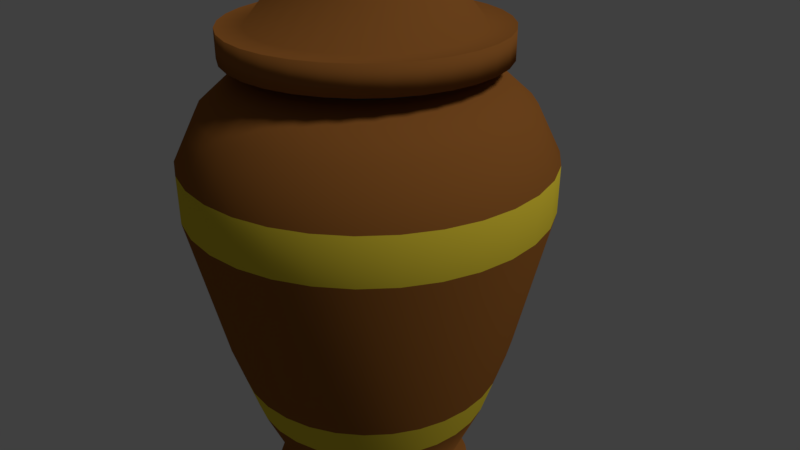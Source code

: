 # Source: urna_03.blend  (saved by Blender 2.79.0; exported with 4.5.12 LTS)
import bpy
from mathutils import Matrix  # noqa: F401  (used for matrix-valued properties, if any)

bpy.ops.wm.read_factory_settings(use_empty=True)
scene = bpy.context.scene
scene.name = 'Scene'

# ---- collections
col_collection_1 = bpy.data.collections.new('Collection 1'); scene.collection.children.link(col_collection_1)

# ---- materials (node trees are filled in below, after node groups)
mat_material_001 = bpy.data.materials.new('Material.001')
mat_material_001.alpha_threshold = 0.0
mat_material_001.use_transparent_shadow = False
mat_material_001.diffuse_color = (0.3108, 0.115, 0.0241, 1.0)
mat_material_001.roughness = 3.14
mat_material_001.specular_intensity = 0.672
mat_material_004 = bpy.data.materials.new('Material.004')
mat_material_004.alpha_threshold = 0.0
mat_material_004.use_transparent_shadow = False
mat_material_004.diffuse_color = (0.8, 0.621, 0.04212, 1.0)
mat_material_004.roughness = 0.5
mat_material_004.specular_intensity = 1.0
mat_material_003 = bpy.data.materials.new('Material.003')
mat_material_003.alpha_threshold = 0.0
mat_material_003.use_transparent_shadow = False
mat_material_003.diffuse_color = (0.1679, 0.1679, 0.1679, 1.0)
mat_material_003.roughness = 0.5
mat_material_003.specular_intensity = 0.05691

# ---- material node trees

# ---- world
world_world = bpy.data.worlds.new('World'); scene.world = world_world
world_world.color = (0.05088, 0.05088, 0.05088)
world_world.use_sun_shadow = False
world_world.sun_shadow_jitter_overblur = 0.0
world_world.cycles.sampling_method = 'MANUAL'

# ---- cameras
cam_camera = bpy.data.cameras.new('Camera')
cam_camera.clip_end = 100.0
cam_camera.lens = 35.0
cam_camera.sensor_width = 32.0
cam_camera.sensor_height = 18.0
cam_camera.ortho_scale = 7.314
cam_camera.dof.focus_distance = 0.0
cam_camera.dof.aperture_fstop = 128.0

# ---- lights
light_lamp = bpy.data.lights.new('Lamp', 'SUN')
light_lamp.transmission_factor = 0.0
light_lamp.cutoff_distance = 30.0
light_lamp.angle = 0.1993
light_lamp.energy = 1.19
light_lamp.shadow_buffer_clip_start = 1.001
light_lamp.shadow_soft_size = 0.1
light_lamp.shadow_cascade_max_distance = 1000.0

# ---- meshes
me_cylinder = bpy.data.meshes.new('Cylinder')
me_cylinder.from_pydata([(4.417e-08, 0.6322, -2.019), (-1.61e-07, 0.7376, 1.087), (0.1233, 0.6201, -2.019), (0.1439, 0.7234, 1.087), (0.2419, 0.5841, -2.019), (0.2823, 0.6814, 1.087), (0.3512, 0.5257, -2.019), (0.4098, 0.6133, 1.087), (0.447, 0.447, -2.019), (0.5215, 0.5215, 1.087), (0.5257, 0.3512, -2.019), (0.6133, 0.4098, 1.087), (0.5841, 0.2419, -2.019), (0.6814, 0.2823, 1.087), (0.6201, 0.1233, -2.019), (0.7234, 0.1439, 1.087), (0.6322, 1.568e-07, -2.019), (0.7376, 7.666e-08, 1.087), (0.6201, -0.1233, -2.019), (0.7234, -0.1439, 1.087), (0.5841, -0.2419, -2.019), (0.6814, -0.2823, 1.087), (0.5257, -0.3512, -2.019), (0.6133, -0.4098, 1.087), (0.447, -0.447, -2.019), (0.5215, -0.5215, 1.087), (0.3512, -0.5257, -2.019), (0.4098, -0.6133, 1.087), (0.2419, -0.5841, -2.019), (0.2823, -0.6814, 1.087), (0.1233, -0.6201, -2.019), (0.1439, -0.7234, 1.087), (-1.618e-07, -0.6322, -2.019), (-2.509e-07, -0.7376, 1.087), (-0.1233, -0.6201, -2.019), (-0.1439, -0.7234, 1.087), (-0.2419, -0.5841, -2.019), (-0.2823, -0.6814, 1.087), (-0.3512, -0.5257, -2.019), (-0.4098, -0.6133, 1.087), (-0.447, -0.447, -2.019), (-0.5215, -0.5215, 1.087), (-0.5257, -0.3512, -2.019), (-0.6133, -0.4098, 1.087), (-0.5841, -0.2419, -2.019), (-0.6814, -0.2823, 1.087), (-0.6201, -0.1233, -2.019), (-0.7234, -0.1439, 1.087), (-0.6322, 7.196e-07, -2.019), (-0.7376, 6.864e-07, 1.087), (-0.6201, 0.1233, -2.019), (-0.7234, 0.1439, 1.087), (-0.5841, 0.2419, -2.019), (-0.6814, 0.2823, 1.087), (-0.5257, 0.3512, -2.019), (-0.6133, 0.4098, 1.087), (-0.447, 0.4471, -2.019), (-0.5215, 0.5215, 1.087), (-0.3512, 0.5257, -2.019), (-0.4098, 0.6133, 1.087), (-0.2419, 0.5841, -2.019), (-0.2823, 0.6814, 1.087), (-0.1233, 0.6201, -2.019), (-0.1439, 0.7234, 1.087), (-5.558e-08, 1.296, 0.1552), (0.2528, 1.271, 0.1552), (0.4959, 1.197, 0.1552), (0.7199, 1.077, 0.1552), (0.9162, 0.9162, 0.1552), (1.077, 0.7199, 0.1552), (1.197, 0.4959, 0.1552), (1.271, 0.2528, 0.1552), (1.296, -5.122e-09, 0.1552), (1.271, -0.2528, 0.1552), (1.197, -0.4959, 0.1552), (1.077, -0.7199, 0.1552), (0.9162, -0.9162, 0.1552), (0.7199, -1.077, 0.1552), (0.4959, -1.197, 0.1552), (0.2528, -1.271, 0.1552), (-4.778e-07, -1.296, 0.1552), (-0.2528, -1.271, 0.1552), (-0.4959, -1.197, 0.1552), (-0.7199, -1.077, 0.1552), (-0.9162, -0.9162, 0.1552), (-1.077, -0.7199, 0.1552), (-1.197, -0.4959, 0.1552), (-1.271, -0.2528, 0.1552), (-1.296, 1.148e-06, 0.1552), (-1.271, 0.2528, 0.1552), (-1.197, 0.4959, 0.1552), (-1.077, 0.7199, 0.1552), (-0.9162, 0.9162, 0.1552), (-0.7199, 1.077, 0.1552), (-0.4959, 1.197, 0.1552), (-0.2528, 1.271, 0.1552), (0.2059, 1.035, -0.9001), (0.4039, 0.9752, -0.9001), (0.5864, 0.8777, -0.9001), (0.7464, 0.7464, -0.9001), (0.8777, 0.5864, -0.9001), (0.9752, 0.4039, -0.9001), (1.035, 0.2059, -0.9001), (1.056, 5.264e-08, -0.9001), (1.035, -0.2059, -0.9001), (0.9752, -0.4039, -0.9001), (0.8777, -0.5864, -0.9001), (0.7464, -0.7464, -0.9001), (0.5864, -0.8777, -0.9001), (0.4039, -0.9752, -0.9001), (0.2059, -1.035, -0.9001), (-3.609e-07, -1.056, -0.9001), (-0.2059, -1.035, -0.9001), (-0.4039, -0.9752, -0.9001), (-0.5864, -0.8777, -0.9001), (-0.7464, -0.7464, -0.9001), (-0.8777, -0.5864, -0.9001), (-0.9752, -0.4039, -0.9001), (-1.035, -0.2059, -0.9001), (-1.056, 9.922e-07, -0.9001), (-1.035, 0.2059, -0.9001), (-0.9752, 0.4039, -0.9001), (-0.8777, 0.5864, -0.9001), (-0.7464, 0.7464, -0.9001), (-0.5864, 0.8777, -0.9001), (-0.4039, 0.9752, -0.9001), (-0.2059, 1.035, -0.9001), (-1.691e-08, 1.056, -0.9001), (-4.712e-08, 1.129, 0.8316), (0.2202, 1.107, 0.8316), (0.432, 1.043, 0.8316), (0.6272, 0.9386, 0.8316), (0.7983, 0.7983, 0.8316), (0.9386, 0.6272, 0.8316), (1.043, 0.432, 0.8316), (1.107, 0.2202, 0.8316), (1.129, 2.523e-08, 0.8316), (1.107, -0.2202, 0.8316), (1.043, -0.432, 0.8316), (0.9386, -0.6272, 0.8316), (0.7983, -0.7983, 0.8316), (0.6272, -0.9386, 0.8316), (0.432, -1.043, 0.8316), (0.2202, -1.107, 0.8316), (-4.15e-07, -1.129, 0.8316), (-0.2202, -1.107, 0.8316), (-0.432, -1.043, 0.8316), (-0.6272, -0.9386, 0.8316), (-0.7983, -0.7983, 0.8316), (-0.9387, -0.6272, 0.8316), (-1.043, -0.432, 0.8316), (-1.107, -0.2202, 0.8316), (-1.129, 1.03e-06, 0.8316), (-1.107, 0.2202, 0.8316), (-1.043, 0.432, 0.8316), (-0.9386, 0.6272, 0.8316), (-0.7983, 0.7983, 0.8316), (-0.6272, 0.9387, 0.8316), (-0.432, 1.043, 0.8316), (-0.2202, 1.107, 0.8316), (0.253, 1.272, 0.4934), (0.4963, 1.198, 0.4934), (0.7205, 1.078, 0.4934), (0.917, 0.917, 0.4934), (1.078, 0.7205, 0.4934), (1.198, 0.4963, 0.4934), (1.272, 0.253, 0.4934), (1.297, -1.081e-08, 0.4934), (1.272, -0.253, 0.4934), (1.198, -0.4963, 0.4934), (1.078, -0.7205, 0.4934), (0.917, -0.917, 0.4934), (0.7205, -1.078, 0.4934), (0.4963, -1.198, 0.4934), (0.253, -1.272, 0.4934), (-4.841e-07, -1.297, 0.4934), (-0.253, -1.272, 0.4934), (-0.4963, -1.198, 0.4934), (-0.7205, -1.078, 0.4934), (-0.917, -0.917, 0.4934), (-1.078, -0.7205, 0.4934), (-1.198, -0.4963, 0.4934), (-1.272, -0.253, 0.4934), (-1.297, 1.144e-06, 0.4934), (-1.272, 0.253, 0.4934), (-1.198, 0.4963, 0.4934), (-1.078, 0.7205, 0.4934), (-0.917, 0.917, 0.4934), (-0.7205, 1.078, 0.4934), (-0.4963, 1.198, 0.4934), (-0.253, 1.272, 0.4934), (-6.148e-08, 1.297, 0.4934), (0.1735, 0.8723, -1.428), (0.3403, 0.8217, -1.428), (0.4941, 0.7395, -1.428), (0.6289, 0.6289, -1.428), (0.7395, 0.4941, -1.428), (0.8217, 0.3403, -1.428), (0.8723, 0.1735, -1.428), (0.8894, 9.337e-08, -1.428), (0.8723, -0.1735, -1.428), (0.8217, -0.3403, -1.428), (0.7395, -0.4941, -1.428), (0.6289, -0.6289, -1.428), (0.4941, -0.7395, -1.428), (0.3403, -0.8217, -1.428), (0.1735, -0.8723, -1.428), (-2.829e-07, -0.8894, -1.428), (-0.1735, -0.8723, -1.428), (-0.3403, -0.8217, -1.428), (-0.4941, -0.7395, -1.428), (-0.6289, -0.6289, -1.428), (-0.7395, -0.4941, -1.428), (-0.8217, -0.3403, -1.428), (-0.8723, -0.1735, -1.428), (-0.8894, 8.85e-07, -1.428), (-0.8723, 0.1735, -1.428), (-0.8217, 0.3403, -1.428), (-0.7395, 0.4941, -1.428), (-0.6289, 0.6289, -1.428), (-0.4941, 0.7395, -1.428), (-0.3403, 0.8217, -1.428), (-0.1735, 0.8723, -1.428), (6.93e-09, 0.8894, -1.428), (0.1647, 0.8279, 1.087), (-2.295e-09, 0.8441, 1.087), (0.323, 0.7798, 1.087), (0.4689, 0.7018, 1.087), (0.5969, 0.5969, 1.087), (0.7018, 0.4689, 1.087), (0.7798, 0.323, 1.087), (0.8279, 0.1647, 1.087), (0.8441, 1.048e-07, 1.087), (0.8279, -0.1647, 1.087), (0.7798, -0.323, 1.087), (0.7018, -0.4689, 1.087), (0.5969, -0.5969, 1.087), (0.4689, -0.7018, 1.087), (0.323, -0.7798, 1.087), (0.1647, -0.8279, 1.087), (-2.773e-07, -0.8441, 1.087), (-0.1647, -0.8279, 1.087), (-0.323, -0.7798, 1.087), (-0.4689, -0.7018, 1.087), (-0.5969, -0.5968, 1.087), (-0.7018, -0.4689, 1.087), (-0.7798, -0.323, 1.087), (-0.8279, -0.1647, 1.087), (-0.8441, 8.561e-07, 1.087), (-0.8279, 0.1647, 1.087), (-0.7798, 0.323, 1.087), (-0.7018, 0.4689, 1.087), (-0.5968, 0.5969, 1.087), (-0.4689, 0.7018, 1.087), (-0.323, 0.7798, 1.087), (-0.1647, 0.8279, 1.087), (0.1439, 0.7234, 1.193), (-1.573e-07, 0.7376, 1.193), (0.2823, 0.6814, 1.193), (0.4098, 0.6133, 1.193), (0.5215, 0.5215, 1.193), (0.6133, 0.4098, 1.193), (0.6814, 0.2823, 1.193), (0.7234, 0.1439, 1.193), (0.7376, 7.666e-08, 1.193), (0.7234, -0.1439, 1.193), (0.6814, -0.2823, 1.193), (0.6133, -0.4098, 1.193), (0.5215, -0.5215, 1.193), (0.4098, -0.6133, 1.193), (0.2823, -0.6814, 1.193), (0.1439, -0.7234, 1.193), (-2.471e-07, -0.7376, 1.193), (-0.1439, -0.7234, 1.193), (-0.2823, -0.6814, 1.193), (-0.4098, -0.6133, 1.193), (-0.5215, -0.5215, 1.193), (-0.6133, -0.4098, 1.193), (-0.6814, -0.2823, 1.193), (-0.7234, -0.1439, 1.193), (-0.7376, 6.864e-07, 1.193), (-0.7234, 0.1439, 1.193), (-0.6814, 0.2823, 1.193), (-0.6133, 0.4098, 1.193), (-0.5215, 0.5215, 1.193), (-0.4098, 0.6133, 1.193), (-0.2823, 0.6814, 1.193), (-0.1439, 0.7234, 1.193), (-0.1877, 0.9438, 1.17), (-0.3683, 0.8891, 1.17), (-0.5346, 0.8001, 1.17), (-0.6805, 0.6805, 1.17), (-0.8001, 0.5346, 1.17), (-0.8891, 0.3683, 1.17), (-0.9438, 0.1877, 1.17), (-0.9623, 8.289e-07, 1.17), (-0.9438, -0.1877, 1.17), (-0.8891, -0.3683, 1.17), (-0.8001, -0.5346, 1.17), (-0.6805, -0.6805, 1.17), (-0.5346, -0.8001, 1.17), (-0.3683, -0.8891, 1.17), (-0.1877, -0.9438, 1.17), (-3.446e-07, -0.9623, 1.17), (0.1877, -0.9438, 1.17), (0.3683, -0.8891, 1.17), (0.5346, -0.8001, 1.17), (0.6805, -0.6805, 1.17), (0.8001, -0.5346, 1.17), (0.8891, -0.3683, 1.17), (0.9438, -0.1877, 1.17), (0.9623, 3.334e-08, 1.17), (0.9438, 0.1877, 1.17), (0.8891, 0.3683, 1.17), (0.8001, 0.5346, 1.17), (0.6805, 0.6805, 1.17), (0.5346, 0.8001, 1.17), (0.3683, 0.8891, 1.17), (-2.273e-07, 0.9623, 1.17), (0.1877, 0.9438, 1.17), (0.1439, 0.7234, 1.193), (-1.573e-07, 0.7376, 1.193), (0.2823, 0.6814, 1.193), (0.4098, 0.6133, 1.193), (0.5215, 0.5215, 1.193), (0.6133, 0.4098, 1.193), (0.6814, 0.2823, 1.193), (0.7234, 0.1439, 1.193), (0.7376, 7.666e-08, 1.193), (0.7234, -0.1439, 1.193), (0.6814, -0.2823, 1.193), (0.6133, -0.4098, 1.193), (0.5215, -0.5215, 1.193), (0.4098, -0.6133, 1.193), (0.2823, -0.6814, 1.193), (0.1439, -0.7234, 1.193), (-2.471e-07, -0.7376, 1.193), (-0.1439, -0.7234, 1.193), (-0.2823, -0.6814, 1.193), (-0.4098, -0.6133, 1.193), (-0.5215, -0.5215, 1.193), (-0.6133, -0.4098, 1.193), (-0.6814, -0.2823, 1.193), (-0.7234, -0.1439, 1.193), (-0.7376, 6.864e-07, 1.193), (-0.7234, 0.1439, 1.193), (-0.6814, 0.2823, 1.193), (-0.6133, 0.4098, 1.193), (-0.5215, 0.5215, 1.193), (-0.4098, 0.6133, 1.193), (-0.2823, 0.6814, 1.193), (-0.1439, 0.7234, 1.193), (0.1877, 0.9438, 1.367), (-2.273e-07, 0.9623, 1.367), (0.3683, 0.8891, 1.367), (0.5346, 0.8001, 1.367), (0.6805, 0.6805, 1.367), (0.8001, 0.5346, 1.367), (0.8891, 0.3683, 1.367), (0.9438, 0.1877, 1.367), (0.9623, 3.334e-08, 1.367), (0.9438, -0.1877, 1.367), (0.8891, -0.3683, 1.367), (0.8001, -0.5346, 1.367), (0.6805, -0.6805, 1.367), (0.5346, -0.8001, 1.367), (0.3683, -0.8891, 1.367), (0.1877, -0.9438, 1.367), (-3.446e-07, -0.9623, 1.367), (-0.1877, -0.9438, 1.367), (-0.3683, -0.8891, 1.367), (-0.5346, -0.8001, 1.367), (-0.6805, -0.6805, 1.367), (-0.8001, -0.5346, 1.367), (-0.8891, -0.3683, 1.367), (-0.9438, -0.1877, 1.367), (-0.9623, 8.289e-07, 1.367), (-0.9438, 0.1877, 1.367), (-0.8891, 0.3683, 1.367), (-0.8001, 0.5346, 1.367), (-0.6805, 0.6805, 1.367), (-0.5346, 0.8001, 1.367), (-0.3683, 0.8891, 1.367), (-0.1877, 0.9438, 1.367), (0.1531, 0.7694, 1.367), (-3.019e-07, 0.7845, 1.367), (0.3002, 0.7248, 1.367), (0.4359, 0.6523, 1.367), (0.5547, 0.5547, 1.367), (0.6523, 0.4359, 1.367), (0.7248, 0.3002, 1.367), (0.7694, 0.1531, 1.367), (0.7845, 5.663e-08, 1.367), (0.7694, -0.1531, 1.367), (0.7248, -0.3002, 1.367), (0.6523, -0.4359, 1.367), (0.5547, -0.5547, 1.367), (0.4359, -0.6523, 1.367), (0.3002, -0.7248, 1.367), (0.1531, -0.7694, 1.367), (-3.099e-07, -0.7845, 1.367), (-0.1531, -0.7694, 1.367), (-0.3002, -0.7248, 1.367), (-0.4359, -0.6523, 1.367), (-0.5547, -0.5547, 1.367), (-0.6523, -0.4359, 1.367), (-0.7248, -0.3002, 1.367), (-0.7694, -0.1531, 1.367), (-0.7845, 6.053e-07, 1.367), (-0.7694, 0.1531, 1.367), (-0.7248, 0.3002, 1.367), (-0.6523, 0.4359, 1.367), (-0.5547, 0.5547, 1.367), (-0.4359, 0.6523, 1.367), (-0.3002, 0.7248, 1.367), (-0.153, 0.7694, 1.367), (0.1877, 0.9438, 1.367), (-2.273e-07, 0.9623, 1.367), (0.3683, 0.8891, 1.367), (0.5346, 0.8001, 1.367), (0.6805, 0.6805, 1.367), (0.8001, 0.5346, 1.367), (0.8891, 0.3683, 1.367), (0.9438, 0.1877, 1.367), (0.9623, 3.334e-08, 1.367), (0.9438, -0.1877, 1.367), (0.8891, -0.3683, 1.367), (0.8001, -0.5346, 1.367), (0.6805, -0.6805, 1.367), (0.5346, -0.8001, 1.367), (0.3683, -0.8891, 1.367), (0.1877, -0.9438, 1.367), (-3.446e-07, -0.9623, 1.367), (-0.1877, -0.9438, 1.367), (-0.3683, -0.8891, 1.367), (-0.5346, -0.8001, 1.367), (-0.6805, -0.6805, 1.367), (-0.8001, -0.5346, 1.367), (-0.8891, -0.3683, 1.367), (-0.9438, -0.1877, 1.367), (-0.9623, 8.289e-07, 1.367), (-0.9438, 0.1877, 1.367), (-0.8891, 0.3683, 1.367), (-0.8001, 0.5346, 1.367), (-0.6805, 0.6805, 1.367), (-0.5346, 0.8001, 1.367), (-0.3683, 0.8891, 1.367), (-0.1877, 0.9438, 1.367), (0.113, 0.5679, 1.617), (-1.892e-07, 0.579, 1.617), (0.2216, 0.5349, 1.617), (0.3217, 0.4814, 1.617), (0.4094, 0.4094, 1.617), (0.4814, 0.3217, 1.617), (0.5349, 0.2216, 1.617), (0.5679, 0.113, 1.617), (0.579, 9.191e-08, 1.617), (0.5679, -0.113, 1.617), (0.5349, -0.2216, 1.617), (0.4814, -0.3217, 1.617), (0.4094, -0.4094, 1.617), (0.3217, -0.4814, 1.617), (0.2216, -0.5349, 1.617), (0.113, -0.5679, 1.617), (-1.952e-07, -0.579, 1.617), (-0.113, -0.5679, 1.617), (-0.2216, -0.5349, 1.617), (-0.3217, -0.4814, 1.617), (-0.4094, -0.4094, 1.617), (-0.4814, -0.3217, 1.617), (-0.5349, -0.2216, 1.617), (-0.5679, -0.113, 1.617), (-0.579, 4.968e-07, 1.617), (-0.5679, 0.113, 1.617), (-0.5349, 0.2216, 1.617), (-0.4814, 0.3217, 1.617), (-0.4094, 0.4094, 1.617), (-0.3217, 0.4814, 1.617), (-0.2216, 0.5349, 1.617), (-0.113, 0.5679, 1.617), (0.05916, 0.2974, 1.711), (0.1022, 0.5137, 1.65), (-1.581e-07, 0.5238, 1.65), (-3.548e-07, 0.3032, 1.711), (0.116, 0.2802, 1.711), (0.2005, 0.4839, 1.65), (0.1685, 0.2521, 1.711), (0.291, 0.4355, 1.65), (0.2144, 0.2144, 1.711), (0.3704, 0.3704, 1.65), (0.2521, 0.1685, 1.711), (0.4355, 0.291, 1.65), (0.2802, 0.116, 1.711), (0.4839, 0.2005, 1.65), (0.2974, 0.05916, 1.711), (0.5137, 0.1022, 1.65), (0.3032, 1.034e-07, 1.711), (0.5238, 1.011e-07, 1.65), (0.2974, -0.05916, 1.711), (0.5137, -0.1022, 1.65), (0.2802, -0.116, 1.711), (0.4839, -0.2005, 1.65), (0.2521, -0.1685, 1.711), (0.4355, -0.291, 1.65), (0.2144, -0.2144, 1.711), (0.3704, -0.3704, 1.65), (0.1685, -0.2521, 1.711), (0.291, -0.4355, 1.65), (0.116, -0.2802, 1.711), (0.2005, -0.4839, 1.65), (0.05916, -0.2974, 1.711), (0.1022, -0.5137, 1.65), (-2.328e-07, -0.3032, 1.711), (-1.635e-07, -0.5238, 1.65), (-0.05916, -0.2974, 1.711), (-0.1022, -0.5137, 1.65), (-0.116, -0.2802, 1.711), (-0.2005, -0.4839, 1.65), (-0.1685, -0.2521, 1.711), (-0.291, -0.4355, 1.65), (-0.2144, -0.2144, 1.711), (-0.3704, -0.3704, 1.65), (-0.2521, -0.1685, 1.711), (-0.4355, -0.291, 1.65), (-0.2802, -0.116, 1.711), (-0.4839, -0.2005, 1.65), (-0.2974, -0.05916, 1.711), (-0.5137, -0.1022, 1.65), (-0.3032, 2.813e-07, 1.711), (-0.5238, 4.674e-07, 1.65), (-0.2974, 0.05916, 1.711), (-0.5137, 0.1022, 1.65), (-0.2802, 0.116, 1.711), (-0.4839, 0.2005, 1.65), (-0.2521, 0.1685, 1.711), (-0.4355, 0.291, 1.65), (-0.2144, 0.2144, 1.711), (-0.3704, 0.3704, 1.65), (-0.1685, 0.2521, 1.711), (-0.291, 0.4355, 1.65), (-0.116, 0.2802, 1.711), (-0.2004, 0.4839, 1.65), (-0.05916, 0.2974, 1.711), (-0.1022, 0.5137, 1.65), (-0.1493, 0.7505, -2.181), (-0.2928, 0.707, -2.181), (-0.4251, 0.6363, -2.181), (-0.5411, 0.5411, -2.181), (-0.6363, 0.4251, -2.181), (-0.707, 0.2928, -2.181), (-0.7505, 0.1493, -2.181), (-0.7652, 8.071e-07, -2.181), (-0.7505, -0.1493, -2.181), (-0.707, -0.2928, -2.181), (-0.6363, -0.4251, -2.181), (-0.5411, -0.5411, -2.181), (-0.4251, -0.6363, -2.181), (-0.2928, -0.707, -2.181), (-0.1493, -0.7505, -2.181), (-1.962e-07, -0.7652, -2.181), (0.1493, -0.7505, -2.181), (0.2928, -0.707, -2.181), (0.4251, -0.6363, -2.181), (0.5411, -0.5411, -2.181), (0.6363, -0.4251, -2.181), (0.707, -0.2928, -2.181), (0.7505, -0.1493, -2.181), (0.7652, 1.26e-07, -2.181), (0.7505, 0.1493, -2.181), (0.707, 0.2928, -2.181), (0.6363, 0.4251, -2.181), (0.5411, 0.5411, -2.181), (0.4251, 0.6363, -2.181), (0.2928, 0.707, -2.181), (0.1493, 0.7505, -2.181), (5.319e-08, 0.7652, -2.181), (-0.1493, 0.7505, -2.334), (5.319e-08, 0.7652, -2.334), (-0.2928, 0.707, -2.334), (-0.4251, 0.6363, -2.334), (-0.5411, 0.5411, -2.334), (-0.6363, 0.4251, -2.334), (-0.707, 0.2928, -2.334), (-0.7505, 0.1493, -2.334), (-0.7652, 8.071e-07, -2.334), (-0.7505, -0.1493, -2.334), (-0.707, -0.2928, -2.334), (-0.6363, -0.4251, -2.334), (-0.5411, -0.5411, -2.334), (-0.4251, -0.6363, -2.334), (-0.2928, -0.707, -2.334), (-0.1493, -0.7505, -2.334), (-1.962e-07, -0.7652, -2.334), (0.1493, -0.7505, -2.334), (0.2928, -0.707, -2.334), (0.4251, -0.6363, -2.334), (0.5411, -0.5411, -2.334), (0.6363, -0.4251, -2.334), (0.707, -0.2928, -2.334), (0.7505, -0.1493, -2.334), (0.7652, 1.26e-07, -2.334), (0.7505, 0.1493, -2.334), (0.707, 0.2928, -2.334), (0.6363, 0.4251, -2.334), (0.5411, 0.5411, -2.334), (0.4251, 0.6363, -2.334), (0.2928, 0.707, -2.334), (0.1493, 0.7505, -2.334), (-0.1377, 0.6923, -2.442), (9.122e-08, 0.7059, -2.442), (-0.2701, 0.6522, -2.442), (-0.3922, 0.5869, -2.442), (-0.4991, 0.4991, -2.442), (-0.5869, 0.3922, -2.442), (-0.6522, 0.2701, -2.442), (-0.6923, 0.1377, -2.442), (-0.7059, 7.688e-07, -2.442), (-0.6923, -0.1377, -2.442), (-0.6522, -0.2701, -2.442), (-0.5869, -0.3922, -2.442), (-0.4991, -0.4991, -2.442), (-0.3922, -0.5869, -2.442), (-0.2701, -0.6522, -2.442), (-0.1377, -0.6923, -2.442), (-1.388e-07, -0.7059, -2.442), (0.1377, -0.6923, -2.442), (0.2701, -0.6522, -2.442), (0.3922, -0.5869, -2.442), (0.4991, -0.4991, -2.442), (0.5869, -0.3922, -2.442), (0.6522, -0.2701, -2.442), (0.6923, -0.1377, -2.442), (0.7059, 1.405e-07, -2.442), (0.6923, 0.1377, -2.442), (0.6522, 0.2701, -2.442), (0.5869, 0.3922, -2.442), (0.4991, 0.4991, -2.442), (0.3922, 0.5869, -2.442), (0.2701, 0.6522, -2.442), (0.1377, 0.6923, -2.442), (-4.991e-09, 0.9725, -1.164), (0.1897, 0.9538, -1.164), (0.3721, 0.8984, -1.164), (0.5403, 0.8086, -1.164), (0.6876, 0.6876, -1.164), (0.8086, 0.5403, -1.164), (0.8984, 0.3721, -1.164), (0.9538, 0.1897, -1.164), (0.9725, 7.3e-08, -1.164), (0.9538, -0.1897, -1.164), (0.8984, -0.3721, -1.164), (0.8086, -0.5403, -1.164), (0.6876, -0.6876, -1.164), (0.5403, -0.8086, -1.164), (0.3721, -0.8984, -1.164), (0.1897, -0.9538, -1.164), (-3.219e-07, -0.9725, -1.164), (-0.1897, -0.9538, -1.164), (-0.3721, -0.8984, -1.164), (-0.5403, -0.8086, -1.164), (-0.6876, -0.6876, -1.164), (-0.8086, -0.5403, -1.164), (-0.8984, -0.3721, -1.164), (-0.9538, -0.1897, -1.164), (-0.9725, 9.386e-07, -1.164), (-0.9538, 0.1897, -1.164), (-0.8984, 0.3721, -1.164), (-0.8086, 0.5403, -1.164), (-0.6876, 0.6876, -1.164), (-0.5403, 0.8086, -1.164), (-0.3721, 0.8984, -1.164), (-0.1897, 0.9538, -1.164)], [], [(128, 225, 224, 129), (129, 224, 226, 130), (130, 226, 227, 131), (131, 227, 228, 132), (132, 228, 229, 133), (133, 229, 230, 134), (134, 230, 231, 135), (135, 231, 232, 136), (136, 232, 233, 137), (137, 233, 234, 138), (138, 234, 235, 139), (139, 235, 236, 140), (140, 236, 237, 141), (141, 237, 238, 142), (142, 238, 239, 143), (143, 239, 240, 144), (144, 240, 241, 145), (145, 241, 242, 146), (146, 242, 243, 147), (147, 243, 244, 148), (148, 244, 245, 149), (149, 245, 246, 150), (150, 246, 247, 151), (151, 247, 248, 152), (152, 248, 249, 153), (153, 249, 250, 154), (154, 250, 251, 155), (155, 251, 252, 156), (156, 252, 253, 157), (157, 253, 254, 158), (33, 31, 271, 272), (158, 254, 255, 159), (159, 255, 225, 128), (126, 95, 64, 127), (125, 94, 95, 126), (124, 93, 94, 125), (123, 92, 93, 124), (122, 91, 92, 123), (121, 90, 91, 122), (120, 89, 90, 121), (119, 88, 89, 120), (118, 87, 88, 119), (117, 86, 87, 118), (116, 85, 86, 117), (115, 84, 85, 116), (114, 83, 84, 115), (113, 82, 83, 114), (112, 81, 82, 113), (111, 80, 81, 112), (110, 79, 80, 111), (109, 78, 79, 110), (108, 77, 78, 109), (107, 76, 77, 108), (106, 75, 76, 107), (105, 74, 75, 106), (104, 73, 74, 105), (103, 72, 73, 104), (102, 71, 72, 103), (101, 70, 71, 102), (100, 69, 70, 101), (99, 68, 69, 100), (98, 67, 68, 99), (97, 66, 67, 98), (96, 65, 66, 97), (127, 64, 65, 96), (640, 127, 96, 641), (641, 96, 97, 642), (642, 97, 98, 643), (643, 98, 99, 644), (644, 99, 100, 645), (645, 100, 101, 646), (646, 101, 102, 647), (647, 102, 103, 648), (648, 103, 104, 649), (649, 104, 105, 650), (650, 105, 106, 651), (651, 106, 107, 652), (652, 107, 108, 653), (653, 108, 109, 654), (654, 109, 110, 655), (655, 110, 111, 656), (656, 111, 112, 657), (657, 112, 113, 658), (658, 113, 114, 659), (659, 114, 115, 660), (660, 115, 116, 661), (661, 116, 117, 662), (662, 117, 118, 663), (663, 118, 119, 664), (664, 119, 120, 665), (665, 120, 121, 666), (666, 121, 122, 667), (667, 122, 123, 668), (668, 123, 124, 669), (669, 124, 125, 670), (670, 125, 126, 671), (671, 126, 127, 640), (190, 159, 128, 191), (189, 158, 159, 190), (188, 157, 158, 189), (187, 156, 157, 188), (186, 155, 156, 187), (185, 154, 155, 186), (184, 153, 154, 185), (183, 152, 153, 184), (182, 151, 152, 183), (181, 150, 151, 182), (180, 149, 150, 181), (179, 148, 149, 180), (178, 147, 148, 179), (177, 146, 147, 178), (176, 145, 146, 177), (175, 144, 145, 176), (174, 143, 144, 175), (173, 142, 143, 174), (172, 141, 142, 173), (171, 140, 141, 172), (170, 139, 140, 171), (169, 138, 139, 170), (168, 137, 138, 169), (167, 136, 137, 168), (166, 135, 136, 167), (165, 134, 135, 166), (164, 133, 134, 165), (163, 132, 133, 164), (162, 131, 132, 163), (161, 130, 131, 162), (160, 129, 130, 161), (191, 128, 129, 160), (64, 191, 160, 65), (65, 160, 161, 66), (66, 161, 162, 67), (67, 162, 163, 68), (68, 163, 164, 69), (69, 164, 165, 70), (70, 165, 166, 71), (71, 166, 167, 72), (72, 167, 168, 73), (73, 168, 169, 74), (74, 169, 170, 75), (75, 170, 171, 76), (76, 171, 172, 77), (77, 172, 173, 78), (78, 173, 174, 79), (79, 174, 175, 80), (80, 175, 176, 81), (81, 176, 177, 82), (82, 177, 178, 83), (83, 178, 179, 84), (84, 179, 180, 85), (85, 180, 181, 86), (86, 181, 182, 87), (87, 182, 183, 88), (88, 183, 184, 89), (89, 184, 185, 90), (90, 185, 186, 91), (91, 186, 187, 92), (92, 187, 188, 93), (93, 188, 189, 94), (94, 189, 190, 95), (95, 190, 191, 64), (62, 222, 223, 0), (60, 221, 222, 62), (58, 220, 221, 60), (56, 219, 220, 58), (54, 218, 219, 56), (52, 217, 218, 54), (50, 216, 217, 52), (48, 215, 216, 50), (46, 214, 215, 48), (44, 213, 214, 46), (42, 212, 213, 44), (40, 211, 212, 42), (38, 210, 211, 40), (36, 209, 210, 38), (34, 208, 209, 36), (32, 207, 208, 34), (30, 206, 207, 32), (28, 205, 206, 30), (26, 204, 205, 28), (24, 203, 204, 26), (22, 202, 203, 24), (20, 201, 202, 22), (18, 200, 201, 20), (16, 199, 200, 18), (14, 198, 199, 16), (12, 197, 198, 14), (10, 196, 197, 12), (8, 195, 196, 10), (6, 194, 195, 8), (4, 193, 194, 6), (2, 192, 193, 4), (0, 223, 192, 2), (1, 3, 224, 225), (3, 5, 226, 224), (5, 7, 227, 226), (7, 9, 228, 227), (9, 11, 229, 228), (11, 13, 230, 229), (13, 15, 231, 230), (15, 17, 232, 231), (17, 19, 233, 232), (19, 21, 234, 233), (21, 23, 235, 234), (23, 25, 236, 235), (25, 27, 237, 236), (27, 29, 238, 237), (29, 31, 239, 238), (31, 33, 240, 239), (33, 35, 241, 240), (35, 37, 242, 241), (37, 39, 243, 242), (39, 41, 244, 243), (41, 43, 245, 244), (43, 45, 246, 245), (45, 47, 247, 246), (47, 49, 248, 247), (49, 51, 249, 248), (51, 53, 250, 249), (53, 55, 251, 250), (55, 57, 252, 251), (57, 59, 253, 252), (59, 61, 254, 253), (61, 63, 255, 254), (63, 1, 225, 255), (300, 301, 370, 371), (7, 5, 258, 259), (61, 59, 285, 286), (35, 33, 272, 273), (9, 7, 259, 260), (63, 61, 286, 287), (37, 35, 273, 274), (11, 9, 260, 261), (1, 63, 287, 257), (39, 37, 274, 275), (13, 11, 261, 262), (41, 39, 275, 276), (15, 13, 262, 263), (43, 41, 276, 277), (17, 15, 263, 264), (45, 43, 277, 278), (19, 17, 264, 265), (47, 45, 278, 279), (21, 19, 265, 266), (49, 47, 279, 280), (23, 21, 266, 267), (51, 49, 280, 281), (25, 23, 267, 268), (53, 51, 281, 282), (27, 25, 268, 269), (55, 53, 282, 283), (29, 27, 269, 270), (3, 1, 257, 256), (57, 55, 283, 284), (31, 29, 270, 271), (5, 3, 256, 258), (59, 57, 284, 285), (257, 287, 351, 321), (261, 260, 324, 325), (274, 273, 337, 338), (287, 286, 350, 351), (260, 259, 323, 324), (273, 272, 336, 337), (286, 285, 349, 350), (259, 258, 322, 323), (272, 271, 335, 336), (285, 284, 348, 349), (258, 256, 320, 322), (271, 270, 334, 335), (284, 283, 347, 348), (256, 257, 321, 320), (270, 269, 333, 334), (283, 282, 346, 347), (269, 268, 332, 333), (282, 281, 345, 346), (268, 267, 331, 332), (281, 280, 344, 345), (267, 266, 330, 331), (280, 279, 343, 344), (266, 265, 329, 330), (279, 278, 342, 343), (265, 264, 328, 329), (278, 277, 341, 342), (264, 263, 327, 328), (277, 276, 340, 341), (263, 262, 326, 327), (276, 275, 339, 340), (262, 261, 325, 326), (275, 274, 338, 339), (331, 330, 309, 308), (344, 343, 296, 295), (330, 329, 310, 309), (343, 342, 297, 296), (329, 328, 311, 310), (342, 341, 298, 297), (328, 327, 312, 311), (341, 340, 299, 298), (327, 326, 313, 312), (340, 339, 300, 299), (326, 325, 314, 313), (339, 338, 301, 300), (321, 351, 288, 318), (325, 324, 315, 314), (338, 337, 302, 301), (351, 350, 289, 288), (324, 323, 316, 315), (337, 336, 303, 302), (350, 349, 290, 289), (323, 322, 317, 316), (336, 335, 304, 303), (349, 348, 291, 290), (322, 320, 319, 317), (335, 334, 305, 304), (348, 347, 292, 291), (320, 321, 318, 319), (334, 333, 306, 305), (347, 346, 293, 292), (333, 332, 307, 306), (346, 345, 294, 293), (332, 331, 308, 307), (345, 344, 295, 294), (380, 379, 443, 444), (313, 314, 357, 358), (299, 300, 371, 372), (312, 313, 358, 359), (298, 299, 372, 373), (311, 312, 359, 360), (297, 298, 373, 374), (310, 311, 360, 361), (296, 297, 374, 375), (309, 310, 361, 362), (295, 296, 375, 376), (308, 309, 362, 363), (294, 295, 376, 377), (307, 308, 363, 364), (293, 294, 377, 378), (306, 307, 364, 365), (292, 293, 378, 379), (305, 306, 365, 366), (319, 318, 353, 352), (291, 292, 379, 380), (304, 305, 366, 367), (317, 319, 352, 354), (290, 291, 380, 381), (303, 304, 367, 368), (316, 317, 354, 355), (289, 290, 381, 382), (302, 303, 368, 369), (315, 316, 355, 356), (288, 289, 382, 383), (301, 302, 369, 370), (314, 315, 356, 357), (318, 288, 383, 353), (405, 404, 468, 469), (367, 366, 430, 431), (354, 352, 416, 418), (381, 380, 444, 445), (368, 367, 431, 432), (355, 354, 418, 419), (382, 381, 445, 446), (369, 368, 432, 433), (356, 355, 419, 420), (383, 382, 446, 447), (370, 369, 433, 434), (357, 356, 420, 421), (353, 383, 447, 417), (371, 370, 434, 435), (358, 357, 421, 422), (372, 371, 435, 436), (359, 358, 422, 423), (373, 372, 436, 437), (360, 359, 423, 424), (374, 373, 437, 438), (361, 360, 424, 425), (375, 374, 438, 439), (362, 361, 425, 426), (376, 375, 439, 440), (363, 362, 426, 427), (377, 376, 440, 441), (364, 363, 427, 428), (378, 377, 441, 442), (365, 364, 428, 429), (379, 378, 442, 443), (366, 365, 429, 430), (352, 353, 417, 416), (385, 384, 416, 417), (384, 386, 418, 416), (386, 387, 419, 418), (387, 388, 420, 419), (388, 389, 421, 420), (389, 390, 422, 421), (390, 391, 423, 422), (391, 392, 424, 423), (392, 393, 425, 424), (393, 394, 426, 425), (394, 395, 427, 426), (395, 396, 428, 427), (396, 397, 429, 428), (397, 398, 430, 429), (398, 399, 431, 430), (399, 400, 432, 431), (400, 401, 433, 432), (401, 402, 434, 433), (402, 403, 435, 434), (403, 404, 436, 435), (404, 405, 437, 436), (405, 406, 438, 437), (406, 407, 439, 438), (407, 408, 440, 439), (408, 409, 441, 440), (409, 410, 442, 441), (410, 411, 443, 442), (411, 412, 444, 443), (412, 413, 445, 444), (413, 414, 446, 445), (414, 415, 447, 446), (415, 385, 417, 447), (473, 472, 529, 531), (392, 391, 455, 456), (406, 405, 469, 470), (393, 392, 456, 457), (407, 406, 470, 471), (394, 393, 457, 458), (408, 407, 471, 472), (395, 394, 458, 459), (409, 408, 472, 473), (396, 395, 459, 460), (410, 409, 473, 474), (397, 396, 460, 461), (411, 410, 474, 475), (398, 397, 461, 462), (384, 385, 449, 448), (412, 411, 475, 476), (399, 398, 462, 463), (386, 384, 448, 450), (413, 412, 476, 477), (400, 399, 463, 464), (387, 386, 450, 451), (414, 413, 477, 478), (401, 400, 464, 465), (388, 387, 451, 452), (415, 414, 478, 479), (402, 401, 465, 466), (389, 388, 452, 453), (385, 415, 479, 449), (403, 402, 466, 467), (390, 389, 453, 454), (404, 403, 467, 468), (391, 390, 454, 455), (450, 448, 481, 485), (460, 459, 503, 505), (474, 473, 531, 533), (461, 460, 505, 507), (475, 474, 533, 535), (462, 461, 507, 509), (476, 475, 535, 537), (463, 462, 509, 511), (480, 483, 542, 540, 538, 536, 534, 532, 530, 528, 526, 524, 522, 520, 518, 516, 514, 512, 510, 508, 506, 504, 502, 500, 498, 496, 494, 492, 490, 488, 486, 484), (477, 476, 537, 539), (464, 463, 511, 513), (449, 479, 543, 482), (478, 477, 539, 541), (465, 464, 513, 515), (452, 451, 487, 489), (479, 478, 541, 543), (466, 465, 515, 517), (453, 452, 489, 491), (467, 466, 517, 519), (454, 453, 491, 493), (451, 450, 485, 487), (468, 467, 519, 521), (455, 454, 493, 495), (469, 468, 521, 523), (456, 455, 495, 497), (470, 469, 523, 525), (457, 456, 497, 499), (471, 470, 525, 527), (458, 457, 499, 501), (472, 471, 527, 529), (459, 458, 501, 503), (481, 482, 483, 480), (485, 481, 480, 484), (487, 485, 484, 486), (489, 487, 486, 488), (491, 489, 488, 490), (493, 491, 490, 492), (495, 493, 492, 494), (497, 495, 494, 496), (499, 497, 496, 498), (501, 499, 498, 500), (503, 501, 500, 502), (505, 503, 502, 504), (507, 505, 504, 506), (509, 507, 506, 508), (511, 509, 508, 510), (513, 511, 510, 512), (515, 513, 512, 514), (517, 515, 514, 516), (519, 517, 516, 518), (521, 519, 518, 520), (523, 521, 520, 522), (525, 523, 522, 524), (527, 525, 524, 526), (529, 527, 526, 528), (531, 529, 528, 530), (533, 531, 530, 532), (535, 533, 532, 534), (537, 535, 534, 536), (539, 537, 536, 538), (541, 539, 538, 540), (543, 541, 540, 542), (482, 543, 542, 483), (448, 449, 482, 481), (42, 44, 553, 554), (54, 56, 547, 548), (4, 6, 572, 573), (36, 38, 556, 557), (18, 20, 565, 566), (62, 0, 575, 544), (0, 2, 574, 575), (44, 46, 552, 553), (26, 28, 561, 562), (8, 10, 570, 571), (16, 18, 566, 567), (60, 62, 544, 545), (34, 36, 557, 558), (52, 54, 548, 549), (6, 8, 571, 572), (50, 52, 549, 550), (32, 34, 558, 559), (14, 16, 567, 568), (22, 24, 563, 564), (558, 557, 590, 591), (58, 60, 545, 546), (40, 42, 554, 555), (12, 14, 568, 569), (24, 26, 562, 563), (20, 22, 564, 565), (56, 58, 546, 547), (48, 50, 550, 551), (38, 40, 555, 556), (30, 32, 559, 560), (2, 4, 573, 574), (46, 48, 551, 552), (28, 30, 560, 561), (10, 12, 569, 570), (603, 602, 634, 635), (545, 544, 576, 578), (572, 571, 604, 605), (559, 558, 591, 592), (546, 545, 578, 579), (573, 572, 605, 606), (560, 559, 592, 593), (547, 546, 579, 580), (574, 573, 606, 607), (561, 560, 593, 594), (548, 547, 580, 581), (575, 574, 607, 577), (562, 561, 594, 595), (549, 548, 581, 582), (563, 562, 595, 596), (550, 549, 582, 583), (564, 563, 596, 597), (551, 550, 583, 584), (565, 564, 597, 598), (552, 551, 584, 585), (566, 565, 598, 599), (553, 552, 585, 586), (567, 566, 599, 600), (554, 553, 586, 587), (568, 567, 600, 601), (555, 554, 587, 588), (569, 568, 601, 602), (556, 555, 588, 589), (570, 569, 602, 603), (557, 556, 589, 590), (544, 575, 577, 576), (571, 570, 603, 604), (608, 609, 639, 638, 637, 636, 635, 634, 633, 632, 631, 630, 629, 628, 627, 626, 625, 624, 623, 622, 621, 620, 619, 618, 617, 616, 615, 614, 613, 612, 611, 610), (590, 589, 621, 622), (576, 577, 609, 608), (604, 603, 635, 636), (591, 590, 622, 623), (578, 576, 608, 610), (605, 604, 636, 637), (592, 591, 623, 624), (579, 578, 610, 611), (606, 605, 637, 638), (593, 592, 624, 625), (580, 579, 611, 612), (607, 606, 638, 639), (594, 593, 625, 626), (581, 580, 612, 613), (577, 607, 639, 609), (595, 594, 626, 627), (582, 581, 613, 614), (596, 595, 627, 628), (583, 582, 614, 615), (597, 596, 628, 629), (584, 583, 615, 616), (598, 597, 629, 630), (585, 584, 616, 617), (599, 598, 630, 631), (586, 585, 617, 618), (600, 599, 631, 632), (587, 586, 618, 619), (601, 600, 632, 633), (588, 587, 619, 620), (602, 601, 633, 634), (589, 588, 620, 621), (222, 671, 640, 223), (221, 670, 671, 222), (220, 669, 670, 221), (219, 668, 669, 220), (218, 667, 668, 219), (217, 666, 667, 218), (216, 665, 666, 217), (215, 664, 665, 216), (214, 663, 664, 215), (213, 662, 663, 214), (212, 661, 662, 213), (211, 660, 661, 212), (210, 659, 660, 211), (209, 658, 659, 210), (208, 657, 658, 209), (207, 656, 657, 208), (206, 655, 656, 207), (205, 654, 655, 206), (204, 653, 654, 205), (203, 652, 653, 204), (202, 651, 652, 203), (201, 650, 651, 202), (200, 649, 650, 201), (199, 648, 649, 200), (198, 647, 648, 199), (197, 646, 647, 198), (196, 645, 646, 197), (195, 644, 645, 196), (194, 643, 644, 195), (193, 642, 643, 194), (192, 641, 642, 193), (223, 640, 641, 192)])
me_cylinder.polygons.foreach_set('use_smooth', [True] * 642)
me_cylinder.polygons.foreach_set('material_index', [0, 0, 0, 0, 0, 0, 0, 0, 0, 0, 0, 0, 0, 0, 0, 0, 0, 0, 0, 0, 0, 0, 0, 0, 0, 0, 0, 0, 0, 0, 2, 0, 0, 0, 0, 0, 0, 0, 0, 0, 0, 0, 0, 0, 0, 0, 0, 0, 0, 0, 0, 0, 0, 0, 0, 0, 0, 0, 0, 0, 0, 0, 0, 0, 0, 0, 0, 0, 0, 0, 0, 0, 0, 0, 0, 0, 0, 0, 0, 0, 0, 0, 0, 0, 0, 0, 0, 0, 0, 0, 0, 0, 0, 0, 0, 0, 0, 0, 0, 0, 0, 0, 0, 0, 0, 0, 0, 0, 0, 0, 0, 0, 0, 0, 0, 0, 0, 0, 0, 0, 0, 0, 0, 0, 0, 0, 0, 0, 0, 1, 1, 1, 1, 1, 1, 1, 1, 1, 1, 1, 1, 1, 1, 1, 1, 1, 1, 1, 1, 1, 1, 1, 1, 1, 1, 1, 1, 1, 1, 1, 1, 0, 0, 0, 0, 0, 0, 0, 0, 0, 0, 0, 0, 0, 0, 0, 0, 0, 0, 0, 0, 0, 0, 0, 0, 0, 0, 0, 0, 0, 0, 0, 0, 0, 0, 0, 0, 0, 0, 0, 0, 0, 0, 0, 0, 0, 0, 0, 0, 0, 0, 0, 0, 0, 0, 0, 0, 0, 0, 0, 0, 0, 0, 0, 0, 0, 2, 2, 2, 2, 2, 2, 2, 2, 2, 2, 2, 2, 2, 2, 2, 2, 2, 2, 2, 2, 2, 2, 2, 2, 2, 2, 2, 2, 2, 2, 2, 0, 0, 0, 0, 0, 0, 0, 0, 0, 0, 0, 0, 0, 0, 0, 0, 0, 0, 0, 0, 0, 0, 0, 0, 0, 0, 0, 0, 0, 0, 0, 0, 0, 0, 0, 0, 0, 0, 0, 0, 0, 0, 0, 0, 0, 0, 0, 0, 0, 0, 0, 0, 0, 0, 0, 0, 0, 0, 0, 0, 0, 0, 0, 0, 0, 0, 0, 0, 0, 0, 0, 0, 0, 0, 0, 0, 0, 0, 0, 0, 0, 0, 0, 0, 0, 0, 0, 0, 0, 0, 0, 0, 0, 0, 0, 0, 0, 0, 0, 0, 0, 0, 0, 0, 0, 0, 0, 0, 0, 0, 0, 0, 0, 0, 0, 0, 0, 0, 0, 0, 0, 0, 0, 0, 0, 0, 0, 0, 0, 0, 0, 0, 0, 0, 0, 0, 0, 0, 0, 0, 0, 0, 0, 0, 0, 0, 0, 0, 0, 0, 0, 0, 0, 0, 0, 0, 0, 0, 0, 0, 0, 0, 0, 0, 0, 0, 0, 0, 0, 0, 0, 0, 0, 0, 0, 0, 0, 0, 0, 0, 0, 0, 0, 0, 0, 0, 0, 0, 0, 0, 0, 0, 0, 0, 0, 0, 0, 0, 0, 0, 0, 0, 0, 0, 0, 0, 0, 0, 0, 0, 0, 0, 0, 0, 0, 0, 0, 0, 0, 0, 0, 0, 0, 0, 0, 0, 0, 0, 0, 0, 0, 0, 0, 0, 0, 0, 0, 0, 0, 0, 0, 0, 0, 0, 0, 0, 0, 0, 0, 0, 0, 0, 0, 0, 0, 0, 0, 0, 0, 0, 0, 0, 0, 0, 0, 0, 0, 0, 0, 0, 0, 0, 0, 0, 0, 0, 0, 0, 0, 0, 0, 0, 0, 0, 0, 0, 0, 0, 0, 0, 0, 0, 0, 0, 0, 0, 0, 0, 0, 0, 0, 0, 0, 0, 0, 0, 0, 0, 0, 0, 0, 0, 0, 0, 0, 0, 0, 0, 0, 0, 0, 0, 0, 0, 0, 0, 0, 0, 0, 0, 0, 0, 0, 0, 0, 0, 0, 0, 0, 0, 0, 0, 0, 0, 0, 0, 0, 0, 0, 0, 0, 0, 0, 1, 1, 1, 1, 1, 1, 1, 1, 1, 1, 1, 1, 1, 1, 1, 1, 1, 1, 1, 1, 1, 1, 1, 1, 1, 1, 1, 1, 1, 1, 1, 1])
me_cylinder.materials.append(mat_material_001)
me_cylinder.materials.append(mat_material_004)
me_cylinder.materials.append(mat_material_003)
me_cylinder.use_remesh_preserve_volume = False
me_cylinder.use_remesh_preserve_attributes = False
me_cylinder.use_mirror_vertex_groups = False
me_cylinder.update()

# ---- objects
ob_cylinder = bpy.data.objects.new('Cylinder', me_cylinder)
ob_lamp = bpy.data.objects.new('Lamp', light_lamp)
ob_camera = bpy.data.objects.new('Camera', cam_camera)

# ---- transforms, parenting, visibility, modifiers, constraints
ob_cylinder.location = (0.02507, 8.17e-08, 0.5676)
ob_cylinder.scale = (1.777, 1.777, 1.777)
ob_cylinder.lineart.crease_threshold = 0.0
ob_lamp.location = (7.831, -14.54, 8.249)
ob_lamp.rotation_euler = (0.6503, 0.05522, 1.866)
ob_lamp.lock_rotations_4d = False
ob_lamp.empty_display_type = 'ARROWS'
ob_lamp.color = (0.0, 0.0, 0.0, 0.0)
ob_lamp.lineart.crease_threshold = 0.0
ob_camera.location = (7.481, -6.508, 5.344)
ob_camera.rotation_euler = (1.109, 0.0, 0.8149)
ob_camera.lock_rotations_4d = False
ob_camera.empty_display_type = 'ARROWS'
ob_camera.color = (0.0, 0.0, 0.0, 0.0)
ob_camera.display_type = 'WIRE'
ob_camera.lineart.crease_threshold = 0.0

# ---- collection membership
col_collection_1.objects.link(ob_cylinder)
col_collection_1.objects.link(ob_lamp)
col_collection_1.objects.link(ob_camera)

# ---- scene / render settings (as saved in the file)
scene.camera = ob_camera
scene.frame_start = 1; scene.frame_end = 250; scene.frame_set(1)
scene.render.engine = 'BLENDER_EEVEE_NEXT'
scene.render.resolution_percentage = 50
scene.render.dither_intensity = 0.0
scene.cycles.use_denoising = False
scene.cycles.samples = 128
scene.cycles.sampling_pattern = 'TABULATED_SOBOL'
scene.cycles.use_adaptive_sampling = False
scene.cycles.use_light_tree = False
scene.cycles.blur_glossy = 0.0
scene.cycles.sample_clamp_indirect = 0.0
scene.view_settings.view_transform = 'Standard'
bpy.context.view_layer.update()
